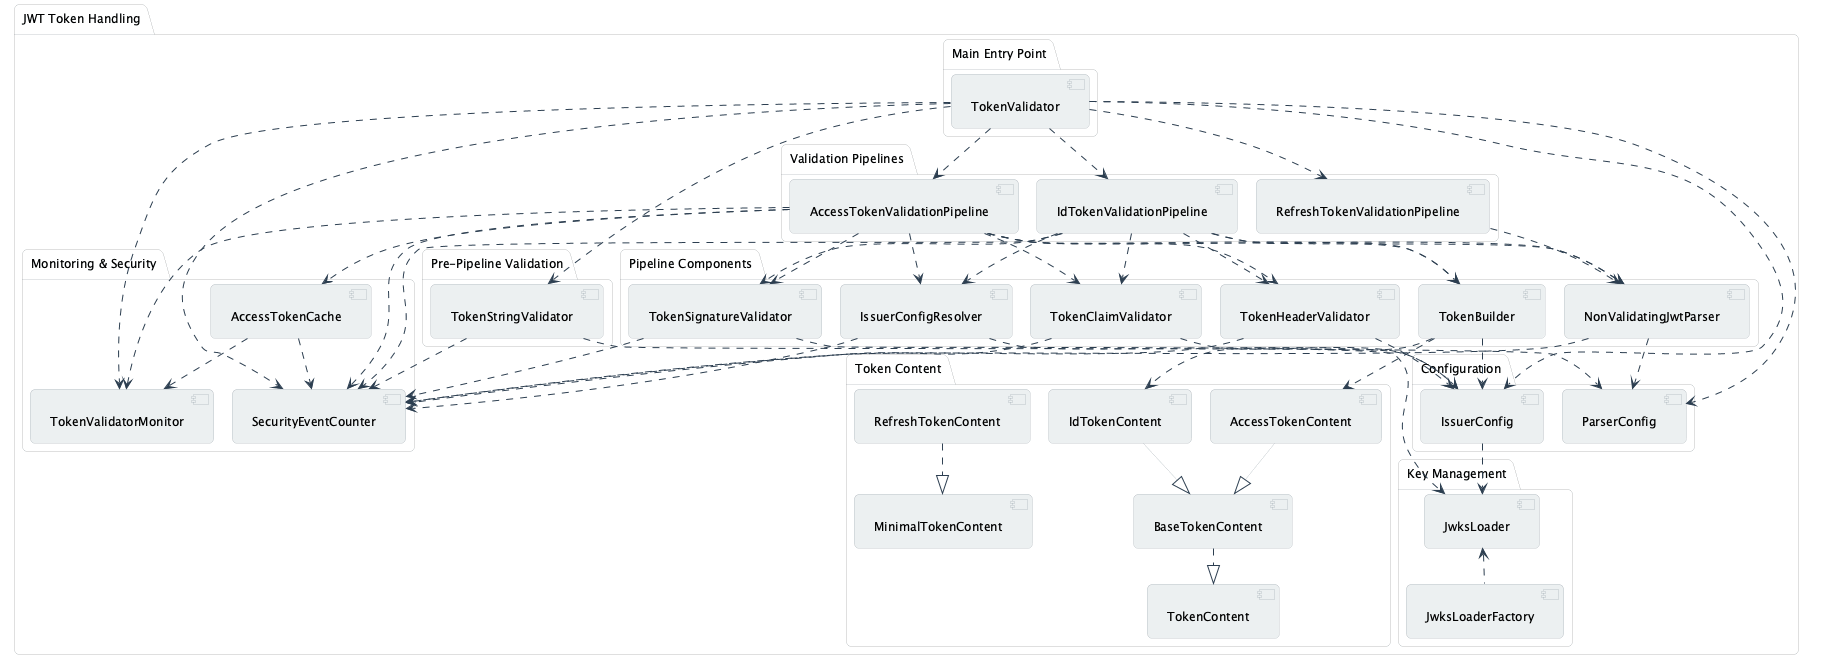

The diagram above was rendered by PlantUML. Its source (embedded in the PNG):
@startuml
!include plantuml.skin

package "JWT Token Handling" {

  package "Main Entry Point" {
    [TokenValidator]
  }

  package "Pre-Pipeline Validation" {
    [TokenStringValidator]
  }

  package "Validation Pipelines" {
    [AccessTokenValidationPipeline]
    [IdTokenValidationPipeline]
    [RefreshTokenValidationPipeline]
  }

  package "Pipeline Components" {
    [NonValidatingJwtParser]
    [IssuerConfigResolver]
    [TokenHeaderValidator]
    [TokenSignatureValidator]
    [TokenBuilder]
    [TokenClaimValidator]
  }

  package "Configuration" {
    [ParserConfig]
    [IssuerConfig]
  }

  package "Key Management" {
    [JwksLoader]
    [JwksLoaderFactory]
  }

  package "Monitoring & Security" {
    [SecurityEventCounter]
    [TokenValidatorMonitor]
    [AccessTokenCache]
  }

  package "Token Content" {
    [AccessTokenContent]
    [IdTokenContent]
    [RefreshTokenContent]
    [BaseTokenContent]
    [TokenContent]
    [MinimalTokenContent]
  }

  ' Main dependencies
  [TokenValidator] ..> [ParserConfig]
  [TokenValidator] ..> [IssuerConfig]
  [TokenValidator] ..> [TokenStringValidator]
  [TokenValidator] ..> [AccessTokenValidationPipeline]
  [TokenValidator] ..> [IdTokenValidationPipeline]
  [TokenValidator] ..> [RefreshTokenValidationPipeline]
  [TokenValidator] ..> [SecurityEventCounter]
  [TokenValidator] ..> [TokenValidatorMonitor]

  ' Pipeline dependencies
  [AccessTokenValidationPipeline] ..> [NonValidatingJwtParser]
  [AccessTokenValidationPipeline] ..> [IssuerConfigResolver]
  [AccessTokenValidationPipeline] ..> [TokenHeaderValidator]
  [AccessTokenValidationPipeline] ..> [TokenSignatureValidator]
  [AccessTokenValidationPipeline] ..> [TokenBuilder]
  [AccessTokenValidationPipeline] ..> [TokenClaimValidator]
  [AccessTokenValidationPipeline] ..> [AccessTokenCache]
  [AccessTokenValidationPipeline] ..> [SecurityEventCounter]
  [AccessTokenValidationPipeline] ..> [TokenValidatorMonitor]

  [IdTokenValidationPipeline] ..> [NonValidatingJwtParser]
  [IdTokenValidationPipeline] ..> [IssuerConfigResolver]
  [IdTokenValidationPipeline] ..> [TokenHeaderValidator]
  [IdTokenValidationPipeline] ..> [TokenSignatureValidator]
  [IdTokenValidationPipeline] ..> [TokenBuilder]
  [IdTokenValidationPipeline] ..> [TokenClaimValidator]
  [IdTokenValidationPipeline] ..> [SecurityEventCounter]

  [RefreshTokenValidationPipeline] ..> [NonValidatingJwtParser]

  ' Component dependencies
  [IssuerConfigResolver] ..> [IssuerConfig]
  [IssuerConfigResolver] ..> [SecurityEventCounter]
  [NonValidatingJwtParser] ..> [ParserConfig]
  [NonValidatingJwtParser] ..> [SecurityEventCounter]
  [TokenSignatureValidator] ..> [JwksLoader]
  [TokenSignatureValidator] ..> [SecurityEventCounter]
  [TokenHeaderValidator] ..> [IssuerConfig]
  [TokenHeaderValidator] ..> [SecurityEventCounter]
  [TokenClaimValidator] ..> [IssuerConfig]
  [TokenClaimValidator] ..> [SecurityEventCounter]
  [TokenBuilder] ..> [IssuerConfig]
  [TokenStringValidator] ..> [ParserConfig]
  [TokenStringValidator] ..> [SecurityEventCounter]

  ' Key management
  [IssuerConfig] ..> [JwksLoader]
  [JwksLoader] <.. [JwksLoaderFactory]

  ' Cache dependencies
  [AccessTokenCache] ..> [SecurityEventCounter]
  [AccessTokenCache] ..> [TokenValidatorMonitor]

  ' Token content hierarchy
  [TokenBuilder] ..> [AccessTokenContent]
  [TokenBuilder] ..> [IdTokenContent]
  [AccessTokenContent] --|> [BaseTokenContent]
  [IdTokenContent] --|> [BaseTokenContent]
  [BaseTokenContent] ..|> [TokenContent]
  [RefreshTokenContent] ..|> [MinimalTokenContent]
}
@enduml